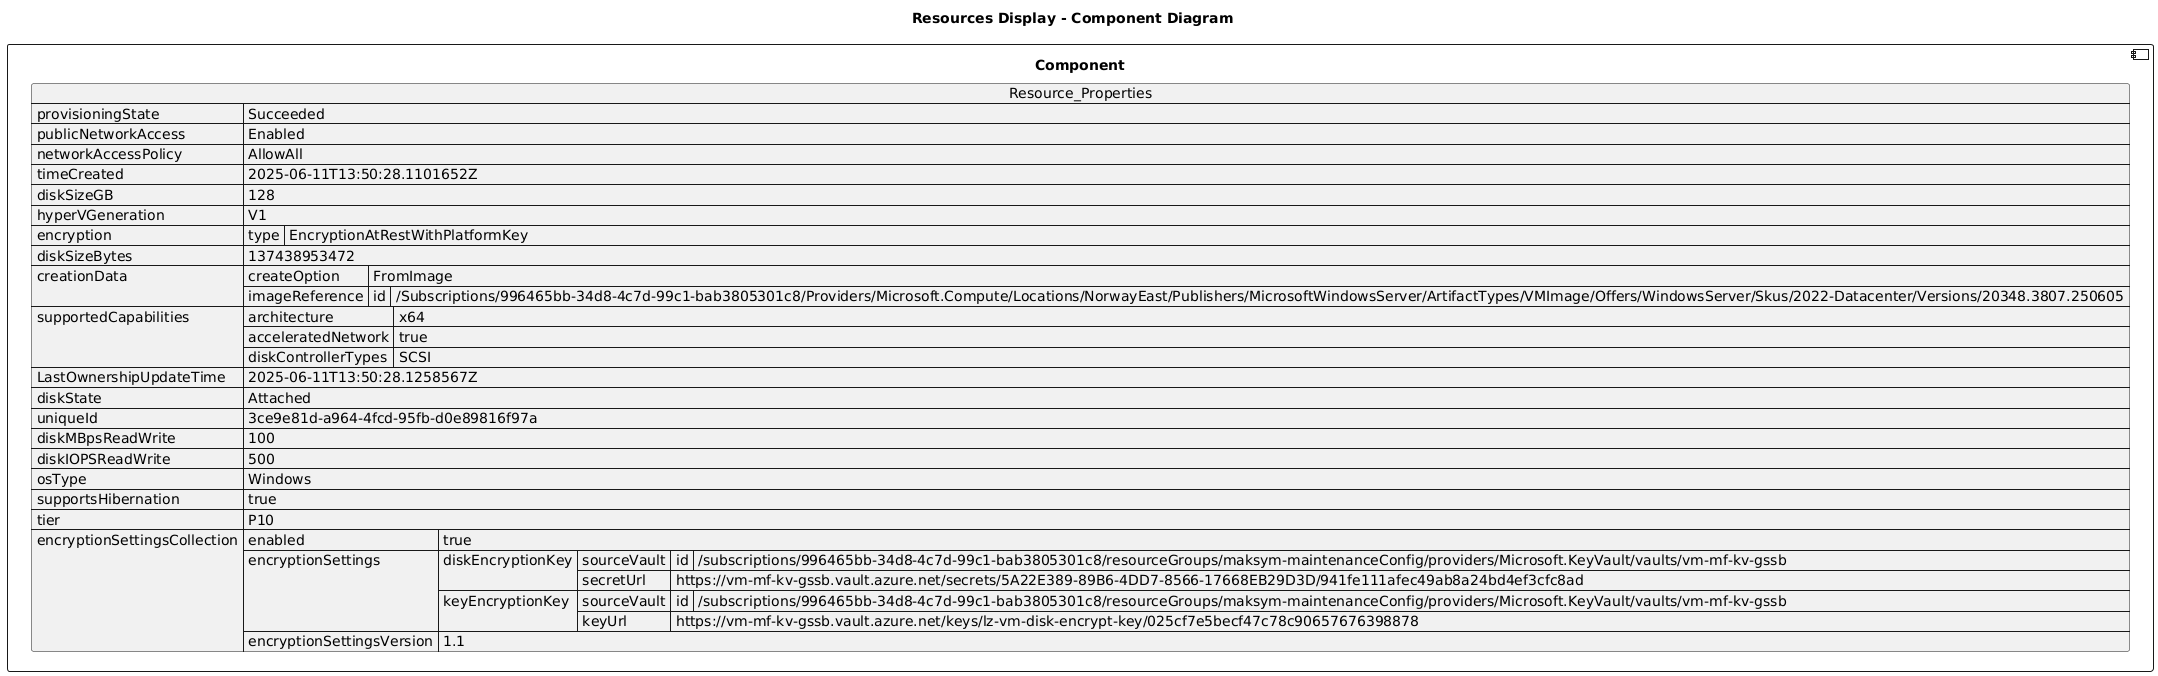

The diagram above was rendered by PlantUML. Its source (embedded in the PNG):
@startuml

title Resources Display - Component Diagram

component Component {

json  Resource_Properties {
  "provisioningState": "Succeeded",
  "publicNetworkAccess": "Enabled",
  "networkAccessPolicy": "AllowAll",
  "timeCreated": "2025-06-11T13:50:28.1101652Z",
  "diskSizeGB": 128,
  "hyperVGeneration": "V1",
  "encryption": {
    "type": "EncryptionAtRestWithPlatformKey"
  },
  "diskSizeBytes": 137438953472,
  "creationData": {
    "createOption": "FromImage",
    "imageReference": {
      "id": "/Subscriptions/996465bb-34d8-4c7d-99c1-bab3805301c8/Providers/Microsoft.Compute/Locations/NorwayEast/Publishers/MicrosoftWindowsServer/ArtifactTypes/VMImage/Offers/WindowsServer/Skus/2022-Datacenter/Versions/20348.3807.250605"
    }
  },
  "supportedCapabilities": {
    "architecture": "x64",
    "acceleratedNetwork": true,
    "diskControllerTypes": "SCSI"
  },
  "LastOwnershipUpdateTime": "2025-06-11T13:50:28.1258567Z",
  "diskState": "Attached",
  "uniqueId": "3ce9e81d-a964-4fcd-95fb-d0e89816f97a",
  "diskMBpsReadWrite": 100,
  "diskIOPSReadWrite": 500,
  "osType": "Windows",
  "supportsHibernation": true,
  "tier": "P10",
  "encryptionSettingsCollection": {
    "enabled": true,
    "encryptionSettings": [
      {
        "diskEncryptionKey": {
          "sourceVault": {
            "id": "/subscriptions/996465bb-34d8-4c7d-99c1-bab3805301c8/resourceGroups/maksym-maintenanceConfig/providers/Microsoft.KeyVault/vaults/vm-mf-kv-gssb"
          },
          "secretUrl": "https://vm-mf-kv-gssb.vault.azure.net/secrets/5A22E389-89B6-4DD7-8566-17668EB29D3D/941fe111afec49ab8a24bd4ef3cfc8ad"
        },
        "keyEncryptionKey": {
          "sourceVault": {
            "id": "/subscriptions/996465bb-34d8-4c7d-99c1-bab3805301c8/resourceGroups/maksym-maintenanceConfig/providers/Microsoft.KeyVault/vaults/vm-mf-kv-gssb"
          },
          "keyUrl": "https://vm-mf-kv-gssb.vault.azure.net/keys/lz-vm-disk-encrypt-key/025cf7e5becf47c78c90657676398878"
        }
      }
    ],
    "encryptionSettingsVersion": "1.1"
  }
}
}
@enduml